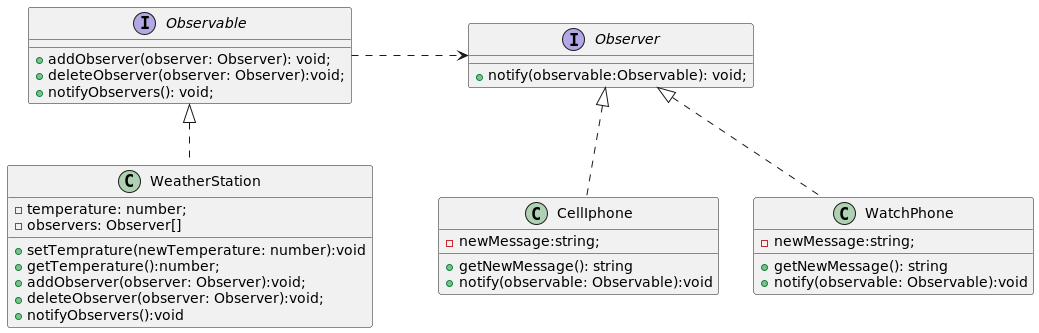

The diagram above was rendered by PlantUML. Its source (embedded in the PNG):
@startuml
interface Observable{
    +addObserver(observer: Observer): void;
    +deleteObserver(observer: Observer):void;
    +notifyObservers(): void;
}


interface Observer{
    +notify(observable:Observable): void;
}

class WeatherStation{
    -temperature: number;
    -observers: Observer[]
    +setTemprature(newTemperature: number):void
    +getTemperature():number;
    +addObserver(observer: Observer):void;
    +deleteObserver(observer: Observer):void;
    +notifyObservers():void
}

class CellIphone{
    -newMessage:string;
    +getNewMessage(): string
    +notify(observable: Observable):void
}

class WatchPhone{
    -newMessage:string;
    +getNewMessage(): string
    +notify(observable: Observable):void
}
Observable .> Observer: "                    "
Observable <|.. WeatherStation
Observer <|.. CellIphone
Observer <|.. WatchPhone

@enduml